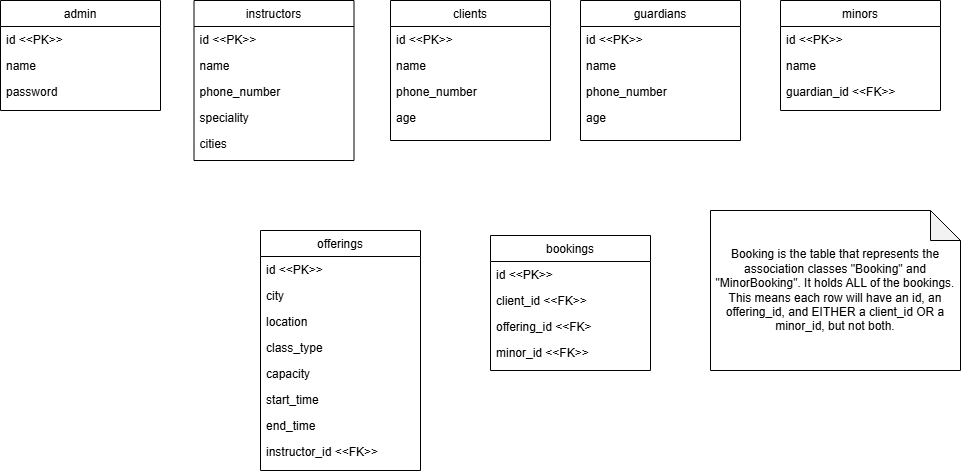

The diagram above was exported from draw.io. Its source (the exported page's mxGraphModel, read from the mxfile embedded in the PNG):
<mxGraphModel dx="1434" dy="746" grid="1" gridSize="10" guides="1" tooltips="1" connect="1" arrows="1" fold="1" page="1" pageScale="1" pageWidth="827" pageHeight="1169" math="0" shadow="0">
  <root>
    <mxCell id="WIyWlLk6GJQsqaUBKTNV-0" />
    <mxCell id="WIyWlLk6GJQsqaUBKTNV-1" parent="WIyWlLk6GJQsqaUBKTNV-0" />
    <mxCell id="zkfFHV4jXpPFQw0GAbJ--0" value="admin" style="swimlane;fontStyle=0;align=center;verticalAlign=top;childLayout=stackLayout;horizontal=1;startSize=26;horizontalStack=0;resizeParent=1;resizeLast=0;collapsible=1;marginBottom=0;rounded=0;shadow=0;strokeWidth=1;" parent="WIyWlLk6GJQsqaUBKTNV-1" vertex="1">
      <mxGeometry x="60" y="110" width="160" height="110" as="geometry">
        <mxRectangle x="230" y="140" width="160" height="26" as="alternateBounds" />
      </mxGeometry>
    </mxCell>
    <mxCell id="zkfFHV4jXpPFQw0GAbJ--1" value="id &lt;&lt;PK&gt;&gt;" style="text;align=left;verticalAlign=top;spacingLeft=4;spacingRight=4;overflow=hidden;rotatable=0;points=[[0,0.5],[1,0.5]];portConstraint=eastwest;" parent="zkfFHV4jXpPFQw0GAbJ--0" vertex="1">
      <mxGeometry y="26" width="160" height="26" as="geometry" />
    </mxCell>
    <mxCell id="zkfFHV4jXpPFQw0GAbJ--2" value="name" style="text;align=left;verticalAlign=top;spacingLeft=4;spacingRight=4;overflow=hidden;rotatable=0;points=[[0,0.5],[1,0.5]];portConstraint=eastwest;rounded=0;shadow=0;html=0;" parent="zkfFHV4jXpPFQw0GAbJ--0" vertex="1">
      <mxGeometry y="52" width="160" height="26" as="geometry" />
    </mxCell>
    <mxCell id="zkfFHV4jXpPFQw0GAbJ--3" value="password" style="text;align=left;verticalAlign=top;spacingLeft=4;spacingRight=4;overflow=hidden;rotatable=0;points=[[0,0.5],[1,0.5]];portConstraint=eastwest;rounded=0;shadow=0;html=0;" parent="zkfFHV4jXpPFQw0GAbJ--0" vertex="1">
      <mxGeometry y="78" width="160" height="26" as="geometry" />
    </mxCell>
    <mxCell id="DK9P_mDDTulv-ZxN6nuK-24" value="offerings" style="swimlane;fontStyle=0;align=center;verticalAlign=top;childLayout=stackLayout;horizontal=1;startSize=26;horizontalStack=0;resizeParent=1;resizeLast=0;collapsible=1;marginBottom=0;rounded=0;shadow=0;strokeWidth=1;" parent="WIyWlLk6GJQsqaUBKTNV-1" vertex="1">
      <mxGeometry x="320" y="340" width="160" height="240" as="geometry">
        <mxRectangle x="230" y="140" width="160" height="26" as="alternateBounds" />
      </mxGeometry>
    </mxCell>
    <mxCell id="DK9P_mDDTulv-ZxN6nuK-25" value="id &lt;&lt;PK&gt;&gt;" style="text;align=left;verticalAlign=top;spacingLeft=4;spacingRight=4;overflow=hidden;rotatable=0;points=[[0,0.5],[1,0.5]];portConstraint=eastwest;" parent="DK9P_mDDTulv-ZxN6nuK-24" vertex="1">
      <mxGeometry y="26" width="160" height="26" as="geometry" />
    </mxCell>
    <mxCell id="DK9P_mDDTulv-ZxN6nuK-26" value="city&#10;" style="text;align=left;verticalAlign=top;spacingLeft=4;spacingRight=4;overflow=hidden;rotatable=0;points=[[0,0.5],[1,0.5]];portConstraint=eastwest;rounded=0;shadow=0;html=0;" parent="DK9P_mDDTulv-ZxN6nuK-24" vertex="1">
      <mxGeometry y="52" width="160" height="26" as="geometry" />
    </mxCell>
    <mxCell id="DK9P_mDDTulv-ZxN6nuK-27" value="location" style="text;align=left;verticalAlign=top;spacingLeft=4;spacingRight=4;overflow=hidden;rotatable=0;points=[[0,0.5],[1,0.5]];portConstraint=eastwest;rounded=0;shadow=0;html=0;" parent="DK9P_mDDTulv-ZxN6nuK-24" vertex="1">
      <mxGeometry y="78" width="160" height="26" as="geometry" />
    </mxCell>
    <mxCell id="DK9P_mDDTulv-ZxN6nuK-32" value="class_type" style="text;align=left;verticalAlign=top;spacingLeft=4;spacingRight=4;overflow=hidden;rotatable=0;points=[[0,0.5],[1,0.5]];portConstraint=eastwest;rounded=0;shadow=0;html=0;" parent="DK9P_mDDTulv-ZxN6nuK-24" vertex="1">
      <mxGeometry y="104" width="160" height="26" as="geometry" />
    </mxCell>
    <mxCell id="DK9P_mDDTulv-ZxN6nuK-34" value="capacity" style="text;align=left;verticalAlign=top;spacingLeft=4;spacingRight=4;overflow=hidden;rotatable=0;points=[[0,0.5],[1,0.5]];portConstraint=eastwest;rounded=0;shadow=0;html=0;" parent="DK9P_mDDTulv-ZxN6nuK-24" vertex="1">
      <mxGeometry y="130" width="160" height="26" as="geometry" />
    </mxCell>
    <mxCell id="DK9P_mDDTulv-ZxN6nuK-33" value="start_time" style="text;align=left;verticalAlign=top;spacingLeft=4;spacingRight=4;overflow=hidden;rotatable=0;points=[[0,0.5],[1,0.5]];portConstraint=eastwest;rounded=0;shadow=0;html=0;" parent="DK9P_mDDTulv-ZxN6nuK-24" vertex="1">
      <mxGeometry y="156" width="160" height="26" as="geometry" />
    </mxCell>
    <mxCell id="DK9P_mDDTulv-ZxN6nuK-35" value="end_time" style="text;align=left;verticalAlign=top;spacingLeft=4;spacingRight=4;overflow=hidden;rotatable=0;points=[[0,0.5],[1,0.5]];portConstraint=eastwest;rounded=0;shadow=0;html=0;" parent="DK9P_mDDTulv-ZxN6nuK-24" vertex="1">
      <mxGeometry y="182" width="160" height="26" as="geometry" />
    </mxCell>
    <mxCell id="DK9P_mDDTulv-ZxN6nuK-36" value="instructor_id &lt;&lt;FK&gt;&gt;" style="text;align=left;verticalAlign=top;spacingLeft=4;spacingRight=4;overflow=hidden;rotatable=0;points=[[0,0.5],[1,0.5]];portConstraint=eastwest;rounded=0;shadow=0;html=0;" parent="DK9P_mDDTulv-ZxN6nuK-24" vertex="1">
      <mxGeometry y="208" width="160" height="26" as="geometry" />
    </mxCell>
    <mxCell id="Ed_uLCWqnJbJrDoG0GvQ-0" value="instructors" style="swimlane;fontStyle=0;align=center;verticalAlign=top;childLayout=stackLayout;horizontal=1;startSize=26;horizontalStack=0;resizeParent=1;resizeLast=0;collapsible=1;marginBottom=0;rounded=0;shadow=0;strokeWidth=1;" vertex="1" parent="WIyWlLk6GJQsqaUBKTNV-1">
      <mxGeometry x="253.5" y="110" width="160" height="160" as="geometry">
        <mxRectangle x="230" y="140" width="160" height="26" as="alternateBounds" />
      </mxGeometry>
    </mxCell>
    <mxCell id="Ed_uLCWqnJbJrDoG0GvQ-1" value="id &lt;&lt;PK&gt;&gt;" style="text;align=left;verticalAlign=top;spacingLeft=4;spacingRight=4;overflow=hidden;rotatable=0;points=[[0,0.5],[1,0.5]];portConstraint=eastwest;" vertex="1" parent="Ed_uLCWqnJbJrDoG0GvQ-0">
      <mxGeometry y="26" width="160" height="26" as="geometry" />
    </mxCell>
    <mxCell id="Ed_uLCWqnJbJrDoG0GvQ-2" value="name" style="text;align=left;verticalAlign=top;spacingLeft=4;spacingRight=4;overflow=hidden;rotatable=0;points=[[0,0.5],[1,0.5]];portConstraint=eastwest;rounded=0;shadow=0;html=0;" vertex="1" parent="Ed_uLCWqnJbJrDoG0GvQ-0">
      <mxGeometry y="52" width="160" height="26" as="geometry" />
    </mxCell>
    <mxCell id="Ed_uLCWqnJbJrDoG0GvQ-3" value="phone_number" style="text;align=left;verticalAlign=top;spacingLeft=4;spacingRight=4;overflow=hidden;rotatable=0;points=[[0,0.5],[1,0.5]];portConstraint=eastwest;rounded=0;shadow=0;html=0;" vertex="1" parent="Ed_uLCWqnJbJrDoG0GvQ-0">
      <mxGeometry y="78" width="160" height="26" as="geometry" />
    </mxCell>
    <mxCell id="Ed_uLCWqnJbJrDoG0GvQ-4" value="speciality" style="text;align=left;verticalAlign=top;spacingLeft=4;spacingRight=4;overflow=hidden;rotatable=0;points=[[0,0.5],[1,0.5]];portConstraint=eastwest;rounded=0;shadow=0;html=0;" vertex="1" parent="Ed_uLCWqnJbJrDoG0GvQ-0">
      <mxGeometry y="104" width="160" height="26" as="geometry" />
    </mxCell>
    <mxCell id="Ed_uLCWqnJbJrDoG0GvQ-5" value="cities" style="text;align=left;verticalAlign=top;spacingLeft=4;spacingRight=4;overflow=hidden;rotatable=0;points=[[0,0.5],[1,0.5]];portConstraint=eastwest;rounded=0;shadow=0;html=0;" vertex="1" parent="Ed_uLCWqnJbJrDoG0GvQ-0">
      <mxGeometry y="130" width="160" height="26" as="geometry" />
    </mxCell>
    <mxCell id="Ed_uLCWqnJbJrDoG0GvQ-9" value="bookings" style="swimlane;fontStyle=0;align=center;verticalAlign=top;childLayout=stackLayout;horizontal=1;startSize=26;horizontalStack=0;resizeParent=1;resizeLast=0;collapsible=1;marginBottom=0;rounded=0;shadow=0;strokeWidth=1;" vertex="1" parent="WIyWlLk6GJQsqaUBKTNV-1">
      <mxGeometry x="550" y="345" width="160" height="135" as="geometry">
        <mxRectangle x="230" y="140" width="160" height="26" as="alternateBounds" />
      </mxGeometry>
    </mxCell>
    <mxCell id="Ed_uLCWqnJbJrDoG0GvQ-10" value="id &lt;&lt;PK&gt;&gt;" style="text;align=left;verticalAlign=top;spacingLeft=4;spacingRight=4;overflow=hidden;rotatable=0;points=[[0,0.5],[1,0.5]];portConstraint=eastwest;" vertex="1" parent="Ed_uLCWqnJbJrDoG0GvQ-9">
      <mxGeometry y="26" width="160" height="26" as="geometry" />
    </mxCell>
    <mxCell id="Ed_uLCWqnJbJrDoG0GvQ-11" value="client_id &lt;&lt;FK&gt;&gt;" style="text;align=left;verticalAlign=top;spacingLeft=4;spacingRight=4;overflow=hidden;rotatable=0;points=[[0,0.5],[1,0.5]];portConstraint=eastwest;rounded=0;shadow=0;html=0;" vertex="1" parent="Ed_uLCWqnJbJrDoG0GvQ-9">
      <mxGeometry y="52" width="160" height="26" as="geometry" />
    </mxCell>
    <mxCell id="Ed_uLCWqnJbJrDoG0GvQ-12" value="offering_id &lt;&lt;FK&gt;" style="text;align=left;verticalAlign=top;spacingLeft=4;spacingRight=4;overflow=hidden;rotatable=0;points=[[0,0.5],[1,0.5]];portConstraint=eastwest;rounded=0;shadow=0;html=0;" vertex="1" parent="Ed_uLCWqnJbJrDoG0GvQ-9">
      <mxGeometry y="78" width="160" height="26" as="geometry" />
    </mxCell>
    <mxCell id="Ed_uLCWqnJbJrDoG0GvQ-13" value="minor_id &lt;&lt;FK&gt;&gt;" style="text;align=left;verticalAlign=top;spacingLeft=4;spacingRight=4;overflow=hidden;rotatable=0;points=[[0,0.5],[1,0.5]];portConstraint=eastwest;rounded=0;shadow=0;html=0;" vertex="1" parent="Ed_uLCWqnJbJrDoG0GvQ-9">
      <mxGeometry y="104" width="160" height="26" as="geometry" />
    </mxCell>
    <mxCell id="Ed_uLCWqnJbJrDoG0GvQ-18" value="Booking is the table that represents the association classes &quot;Booking&quot; and &quot;MinorBooking&quot;. It holds ALL of the bookings. This means each row will have an id, an offering_id, and EITHER a client_id OR a minor_id, but not both." style="shape=note;whiteSpace=wrap;html=1;backgroundOutline=1;darkOpacity=0.05;" vertex="1" parent="WIyWlLk6GJQsqaUBKTNV-1">
      <mxGeometry x="770" y="320" width="250" height="160" as="geometry" />
    </mxCell>
    <mxCell id="Ed_uLCWqnJbJrDoG0GvQ-32" value="clients" style="swimlane;fontStyle=0;align=center;verticalAlign=top;childLayout=stackLayout;horizontal=1;startSize=26;horizontalStack=0;resizeParent=1;resizeLast=0;collapsible=1;marginBottom=0;rounded=0;shadow=0;strokeWidth=1;" vertex="1" parent="WIyWlLk6GJQsqaUBKTNV-1">
      <mxGeometry x="450" y="110" width="160" height="140" as="geometry">
        <mxRectangle x="230" y="140" width="160" height="26" as="alternateBounds" />
      </mxGeometry>
    </mxCell>
    <mxCell id="Ed_uLCWqnJbJrDoG0GvQ-33" value="id &lt;&lt;PK&gt;&gt;" style="text;align=left;verticalAlign=top;spacingLeft=4;spacingRight=4;overflow=hidden;rotatable=0;points=[[0,0.5],[1,0.5]];portConstraint=eastwest;" vertex="1" parent="Ed_uLCWqnJbJrDoG0GvQ-32">
      <mxGeometry y="26" width="160" height="26" as="geometry" />
    </mxCell>
    <mxCell id="Ed_uLCWqnJbJrDoG0GvQ-34" value="name" style="text;align=left;verticalAlign=top;spacingLeft=4;spacingRight=4;overflow=hidden;rotatable=0;points=[[0,0.5],[1,0.5]];portConstraint=eastwest;rounded=0;shadow=0;html=0;" vertex="1" parent="Ed_uLCWqnJbJrDoG0GvQ-32">
      <mxGeometry y="52" width="160" height="26" as="geometry" />
    </mxCell>
    <mxCell id="Ed_uLCWqnJbJrDoG0GvQ-35" value="phone_number" style="text;align=left;verticalAlign=top;spacingLeft=4;spacingRight=4;overflow=hidden;rotatable=0;points=[[0,0.5],[1,0.5]];portConstraint=eastwest;rounded=0;shadow=0;html=0;" vertex="1" parent="Ed_uLCWqnJbJrDoG0GvQ-32">
      <mxGeometry y="78" width="160" height="26" as="geometry" />
    </mxCell>
    <mxCell id="Ed_uLCWqnJbJrDoG0GvQ-36" value="age" style="text;align=left;verticalAlign=top;spacingLeft=4;spacingRight=4;overflow=hidden;rotatable=0;points=[[0,0.5],[1,0.5]];portConstraint=eastwest;rounded=0;shadow=0;html=0;" vertex="1" parent="Ed_uLCWqnJbJrDoG0GvQ-32">
      <mxGeometry y="104" width="160" height="26" as="geometry" />
    </mxCell>
    <mxCell id="Ed_uLCWqnJbJrDoG0GvQ-38" value="guardians" style="swimlane;fontStyle=0;align=center;verticalAlign=top;childLayout=stackLayout;horizontal=1;startSize=26;horizontalStack=0;resizeParent=1;resizeLast=0;collapsible=1;marginBottom=0;rounded=0;shadow=0;strokeWidth=1;" vertex="1" parent="WIyWlLk6GJQsqaUBKTNV-1">
      <mxGeometry x="640" y="110" width="160" height="140" as="geometry">
        <mxRectangle x="230" y="140" width="160" height="26" as="alternateBounds" />
      </mxGeometry>
    </mxCell>
    <mxCell id="Ed_uLCWqnJbJrDoG0GvQ-39" value="id &lt;&lt;PK&gt;&gt;" style="text;align=left;verticalAlign=top;spacingLeft=4;spacingRight=4;overflow=hidden;rotatable=0;points=[[0,0.5],[1,0.5]];portConstraint=eastwest;" vertex="1" parent="Ed_uLCWqnJbJrDoG0GvQ-38">
      <mxGeometry y="26" width="160" height="26" as="geometry" />
    </mxCell>
    <mxCell id="Ed_uLCWqnJbJrDoG0GvQ-40" value="name" style="text;align=left;verticalAlign=top;spacingLeft=4;spacingRight=4;overflow=hidden;rotatable=0;points=[[0,0.5],[1,0.5]];portConstraint=eastwest;rounded=0;shadow=0;html=0;" vertex="1" parent="Ed_uLCWqnJbJrDoG0GvQ-38">
      <mxGeometry y="52" width="160" height="26" as="geometry" />
    </mxCell>
    <mxCell id="Ed_uLCWqnJbJrDoG0GvQ-41" value="phone_number" style="text;align=left;verticalAlign=top;spacingLeft=4;spacingRight=4;overflow=hidden;rotatable=0;points=[[0,0.5],[1,0.5]];portConstraint=eastwest;rounded=0;shadow=0;html=0;" vertex="1" parent="Ed_uLCWqnJbJrDoG0GvQ-38">
      <mxGeometry y="78" width="160" height="26" as="geometry" />
    </mxCell>
    <mxCell id="Ed_uLCWqnJbJrDoG0GvQ-42" value="age" style="text;align=left;verticalAlign=top;spacingLeft=4;spacingRight=4;overflow=hidden;rotatable=0;points=[[0,0.5],[1,0.5]];portConstraint=eastwest;rounded=0;shadow=0;html=0;" vertex="1" parent="Ed_uLCWqnJbJrDoG0GvQ-38">
      <mxGeometry y="104" width="160" height="26" as="geometry" />
    </mxCell>
    <mxCell id="Ed_uLCWqnJbJrDoG0GvQ-43" value="minors" style="swimlane;fontStyle=0;align=center;verticalAlign=top;childLayout=stackLayout;horizontal=1;startSize=26;horizontalStack=0;resizeParent=1;resizeLast=0;collapsible=1;marginBottom=0;rounded=0;shadow=0;strokeWidth=1;" vertex="1" parent="WIyWlLk6GJQsqaUBKTNV-1">
      <mxGeometry x="840" y="110" width="160" height="110" as="geometry">
        <mxRectangle x="230" y="140" width="160" height="26" as="alternateBounds" />
      </mxGeometry>
    </mxCell>
    <mxCell id="Ed_uLCWqnJbJrDoG0GvQ-44" value="id &lt;&lt;PK&gt;&gt;" style="text;align=left;verticalAlign=top;spacingLeft=4;spacingRight=4;overflow=hidden;rotatable=0;points=[[0,0.5],[1,0.5]];portConstraint=eastwest;" vertex="1" parent="Ed_uLCWqnJbJrDoG0GvQ-43">
      <mxGeometry y="26" width="160" height="26" as="geometry" />
    </mxCell>
    <mxCell id="Ed_uLCWqnJbJrDoG0GvQ-45" value="name" style="text;align=left;verticalAlign=top;spacingLeft=4;spacingRight=4;overflow=hidden;rotatable=0;points=[[0,0.5],[1,0.5]];portConstraint=eastwest;rounded=0;shadow=0;html=0;" vertex="1" parent="Ed_uLCWqnJbJrDoG0GvQ-43">
      <mxGeometry y="52" width="160" height="26" as="geometry" />
    </mxCell>
    <mxCell id="Ed_uLCWqnJbJrDoG0GvQ-46" value="guardian_id &lt;&lt;FK&gt;&gt;" style="text;align=left;verticalAlign=top;spacingLeft=4;spacingRight=4;overflow=hidden;rotatable=0;points=[[0,0.5],[1,0.5]];portConstraint=eastwest;rounded=0;shadow=0;html=0;" vertex="1" parent="Ed_uLCWqnJbJrDoG0GvQ-43">
      <mxGeometry y="78" width="160" height="26" as="geometry" />
    </mxCell>
  </root>
</mxGraphModel>